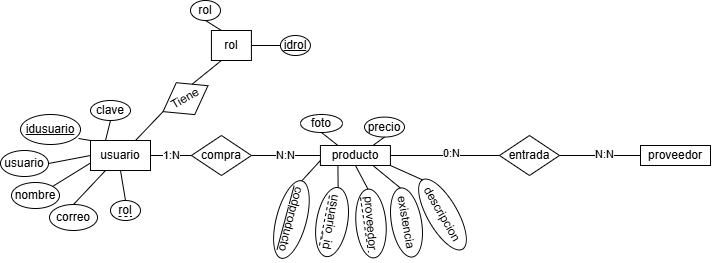

The diagram above was exported from draw.io. Its source (the exported page's mxGraphModel, read from the mxfile embedded in the PNG):
<mxGraphModel dx="607" dy="299" grid="1" gridSize="10" guides="1" tooltips="1" connect="1" arrows="1" fold="1" page="1" pageScale="1" pageWidth="827" pageHeight="1169" math="0" shadow="0">
  <root>
    <mxCell id="0" />
    <mxCell id="1" parent="0" />
    <mxCell id="dOlcin2d__E6XggMP0FC-2" value="usuario" style="rounded=0;whiteSpace=wrap;html=1;" parent="1" vertex="1">
      <mxGeometry x="100" y="170" width="60" height="30" as="geometry" />
    </mxCell>
    <mxCell id="dOlcin2d__E6XggMP0FC-4" value="Tiene" style="rhombus;whiteSpace=wrap;html=1;rotation=-30;" parent="1" vertex="1">
      <mxGeometry x="169.09" y="109.75" width="51.83" height="36.83" as="geometry" />
    </mxCell>
    <mxCell id="dOlcin2d__E6XggMP0FC-7" value="" style="endArrow=none;html=1;rounded=0;exitX=0.75;exitY=0;exitDx=0;exitDy=0;entryX=0;entryY=0.5;entryDx=0;entryDy=0;" parent="1" source="dOlcin2d__E6XggMP0FC-2" target="dOlcin2d__E6XggMP0FC-4" edge="1">
      <mxGeometry width="50" height="50" relative="1" as="geometry">
        <mxPoint x="180" y="145" as="sourcePoint" />
        <mxPoint x="390" y="40" as="targetPoint" />
        <Array as="points" />
      </mxGeometry>
    </mxCell>
    <mxCell id="dOlcin2d__E6XggMP0FC-9" value="rol" style="rounded=0;whiteSpace=wrap;html=1;" parent="1" vertex="1">
      <mxGeometry x="220.92000000000002" y="60" width="40" height="30" as="geometry" />
    </mxCell>
    <mxCell id="dOlcin2d__E6XggMP0FC-10" value="" style="endArrow=none;html=1;rounded=0;entryX=0.25;entryY=1;entryDx=0;entryDy=0;exitX=1;exitY=0;exitDx=0;exitDy=0;" parent="1" source="dOlcin2d__E6XggMP0FC-4" target="dOlcin2d__E6XggMP0FC-9" edge="1">
      <mxGeometry width="50" height="50" relative="1" as="geometry">
        <mxPoint x="330" y="140" as="sourcePoint" />
        <mxPoint x="380" y="90" as="targetPoint" />
        <Array as="points" />
      </mxGeometry>
    </mxCell>
    <mxCell id="dOlcin2d__E6XggMP0FC-12" value="&lt;u&gt;idrol&lt;/u&gt;" style="ellipse;whiteSpace=wrap;html=1;" parent="1" vertex="1">
      <mxGeometry x="289.92" y="65" width="30" height="20" as="geometry" />
    </mxCell>
    <mxCell id="8ZwLhAoqIF4Iw6Uix908-1" value="rol" style="ellipse;whiteSpace=wrap;html=1;" parent="1" vertex="1">
      <mxGeometry x="200" y="30" width="30" height="20" as="geometry" />
    </mxCell>
    <mxCell id="8ZwLhAoqIF4Iw6Uix908-2" value="" style="endArrow=none;html=1;rounded=0;exitX=1;exitY=0.5;exitDx=0;exitDy=0;entryX=0;entryY=0.5;entryDx=0;entryDy=0;" parent="1" source="dOlcin2d__E6XggMP0FC-9" target="dOlcin2d__E6XggMP0FC-12" edge="1">
      <mxGeometry width="50" height="50" relative="1" as="geometry">
        <mxPoint x="300" y="120" as="sourcePoint" />
        <mxPoint x="300" y="70" as="targetPoint" />
      </mxGeometry>
    </mxCell>
    <mxCell id="8ZwLhAoqIF4Iw6Uix908-3" value="" style="endArrow=none;html=1;rounded=0;entryX=0.5;entryY=1;entryDx=0;entryDy=0;exitX=0.25;exitY=0;exitDx=0;exitDy=0;" parent="1" source="dOlcin2d__E6XggMP0FC-9" target="8ZwLhAoqIF4Iw6Uix908-1" edge="1">
      <mxGeometry width="50" height="50" relative="1" as="geometry">
        <mxPoint x="390" y="250" as="sourcePoint" />
        <mxPoint x="440" y="200" as="targetPoint" />
      </mxGeometry>
    </mxCell>
    <mxCell id="8ZwLhAoqIF4Iw6Uix908-4" value="&lt;u&gt;idusuario&lt;/u&gt;" style="ellipse;whiteSpace=wrap;html=1;" parent="1" vertex="1">
      <mxGeometry x="30" y="144" width="60" height="30" as="geometry" />
    </mxCell>
    <mxCell id="8ZwLhAoqIF4Iw6Uix908-5" value="usuario" style="ellipse;whiteSpace=wrap;html=1;" parent="1" vertex="1">
      <mxGeometry x="10" y="180" width="48" height="26" as="geometry" />
    </mxCell>
    <mxCell id="8ZwLhAoqIF4Iw6Uix908-7" value="nombre" style="ellipse;whiteSpace=wrap;html=1;" parent="1" vertex="1">
      <mxGeometry x="21" y="212" width="48" height="26" as="geometry" />
    </mxCell>
    <mxCell id="8ZwLhAoqIF4Iw6Uix908-8" value="correo" style="ellipse;whiteSpace=wrap;html=1;" parent="1" vertex="1">
      <mxGeometry x="59" y="234" width="48" height="26" as="geometry" />
    </mxCell>
    <mxCell id="8ZwLhAoqIF4Iw6Uix908-9" value="&lt;div style=&quot;text-align: justify;&quot;&gt;&lt;span style=&quot;background-color: initial;&quot;&gt;rol&lt;/span&gt;&lt;/div&gt;" style="ellipse;whiteSpace=wrap;html=1;" parent="1" vertex="1">
      <mxGeometry x="120" y="230" width="30" height="20" as="geometry" />
    </mxCell>
    <mxCell id="8ZwLhAoqIF4Iw6Uix908-10" value="clave" style="ellipse;whiteSpace=wrap;html=1;" parent="1" vertex="1">
      <mxGeometry x="100" y="130" width="40" height="20" as="geometry" />
    </mxCell>
    <mxCell id="8ZwLhAoqIF4Iw6Uix908-11" value="" style="endArrow=none;html=1;rounded=0;entryX=0.5;entryY=1;entryDx=0;entryDy=0;exitX=0.5;exitY=0;exitDx=0;exitDy=0;" parent="1" source="8ZwLhAoqIF4Iw6Uix908-9" target="dOlcin2d__E6XggMP0FC-2" edge="1">
      <mxGeometry width="50" height="50" relative="1" as="geometry">
        <mxPoint x="260" y="290" as="sourcePoint" />
        <mxPoint x="310" y="240" as="targetPoint" />
      </mxGeometry>
    </mxCell>
    <mxCell id="8ZwLhAoqIF4Iw6Uix908-12" value="" style="endArrow=none;html=1;rounded=0;entryX=0.25;entryY=1;entryDx=0;entryDy=0;exitX=0.5;exitY=0;exitDx=0;exitDy=0;" parent="1" source="8ZwLhAoqIF4Iw6Uix908-8" target="dOlcin2d__E6XggMP0FC-2" edge="1">
      <mxGeometry width="50" height="50" relative="1" as="geometry">
        <mxPoint x="390" y="250" as="sourcePoint" />
        <mxPoint x="440" y="200" as="targetPoint" />
      </mxGeometry>
    </mxCell>
    <mxCell id="8ZwLhAoqIF4Iw6Uix908-13" value="" style="endArrow=none;html=1;rounded=0;entryX=0;entryY=0.75;entryDx=0;entryDy=0;exitX=1;exitY=0;exitDx=0;exitDy=0;" parent="1" source="8ZwLhAoqIF4Iw6Uix908-7" target="dOlcin2d__E6XggMP0FC-2" edge="1">
      <mxGeometry width="50" height="50" relative="1" as="geometry">
        <mxPoint x="220" y="300" as="sourcePoint" />
        <mxPoint x="270" y="250" as="targetPoint" />
      </mxGeometry>
    </mxCell>
    <mxCell id="8ZwLhAoqIF4Iw6Uix908-14" value="" style="endArrow=none;html=1;rounded=0;entryX=0;entryY=0.5;entryDx=0;entryDy=0;exitX=1;exitY=0.5;exitDx=0;exitDy=0;" parent="1" source="8ZwLhAoqIF4Iw6Uix908-5" target="dOlcin2d__E6XggMP0FC-2" edge="1">
      <mxGeometry width="50" height="50" relative="1" as="geometry">
        <mxPoint x="270" y="320" as="sourcePoint" />
        <mxPoint x="320" y="270" as="targetPoint" />
      </mxGeometry>
    </mxCell>
    <mxCell id="8ZwLhAoqIF4Iw6Uix908-15" value="" style="endArrow=none;html=1;rounded=0;entryX=0;entryY=0;entryDx=0;entryDy=0;exitX=0.967;exitY=0.8;exitDx=0;exitDy=0;exitPerimeter=0;" parent="1" source="8ZwLhAoqIF4Iw6Uix908-4" target="dOlcin2d__E6XggMP0FC-2" edge="1">
      <mxGeometry width="50" height="50" relative="1" as="geometry">
        <mxPoint x="390" y="250" as="sourcePoint" />
        <mxPoint x="440" y="200" as="targetPoint" />
      </mxGeometry>
    </mxCell>
    <mxCell id="8ZwLhAoqIF4Iw6Uix908-16" value="" style="endArrow=none;html=1;rounded=0;entryX=0.5;entryY=1;entryDx=0;entryDy=0;exitX=0.25;exitY=0;exitDx=0;exitDy=0;" parent="1" source="dOlcin2d__E6XggMP0FC-2" target="8ZwLhAoqIF4Iw6Uix908-10" edge="1">
      <mxGeometry width="50" height="50" relative="1" as="geometry">
        <mxPoint x="230" y="290" as="sourcePoint" />
        <mxPoint x="280" y="240" as="targetPoint" />
      </mxGeometry>
    </mxCell>
    <mxCell id="8ZwLhAoqIF4Iw6Uix908-18" value="compra" style="rhombus;whiteSpace=wrap;html=1;" parent="1" vertex="1">
      <mxGeometry x="200.92" y="165" width="60" height="40" as="geometry" />
    </mxCell>
    <mxCell id="8ZwLhAoqIF4Iw6Uix908-19" value="1:N" style="endArrow=none;html=1;rounded=0;entryX=1;entryY=0.5;entryDx=0;entryDy=0;exitX=0;exitY=0.5;exitDx=0;exitDy=0;" parent="1" source="8ZwLhAoqIF4Iw6Uix908-18" target="dOlcin2d__E6XggMP0FC-2" edge="1">
      <mxGeometry x="-0.0225" width="50" height="50" relative="1" as="geometry">
        <mxPoint x="269.92" y="234" as="sourcePoint" />
        <mxPoint x="319.92" y="184" as="targetPoint" />
        <mxPoint as="offset" />
      </mxGeometry>
    </mxCell>
    <mxCell id="8ZwLhAoqIF4Iw6Uix908-21" value="producto" style="rounded=0;whiteSpace=wrap;html=1;" parent="1" vertex="1">
      <mxGeometry x="329.92" y="175" width="70" height="20" as="geometry" />
    </mxCell>
    <mxCell id="8ZwLhAoqIF4Iw6Uix908-22" value="N:N" style="endArrow=none;html=1;rounded=0;exitX=1;exitY=0.5;exitDx=0;exitDy=0;entryX=0;entryY=0.5;entryDx=0;entryDy=0;" parent="1" source="8ZwLhAoqIF4Iw6Uix908-18" target="8ZwLhAoqIF4Iw6Uix908-21" edge="1">
      <mxGeometry width="50" height="50" relative="1" as="geometry">
        <mxPoint x="290" y="170" as="sourcePoint" />
        <mxPoint x="340" y="120" as="targetPoint" />
      </mxGeometry>
    </mxCell>
    <mxCell id="8ZwLhAoqIF4Iw6Uix908-23" value="entrada" style="rhombus;whiteSpace=wrap;html=1;" parent="1" vertex="1">
      <mxGeometry x="509" y="165" width="60" height="40" as="geometry" />
    </mxCell>
    <mxCell id="8ZwLhAoqIF4Iw6Uix908-24" value="" style="endArrow=none;html=1;rounded=0;exitX=1;exitY=0.5;exitDx=0;exitDy=0;entryX=0;entryY=0.5;entryDx=0;entryDy=0;" parent="1" source="8ZwLhAoqIF4Iw6Uix908-21" target="8ZwLhAoqIF4Iw6Uix908-23" edge="1">
      <mxGeometry width="50" height="50" relative="1" as="geometry">
        <mxPoint x="390" y="200" as="sourcePoint" />
        <mxPoint x="440" y="150" as="targetPoint" />
      </mxGeometry>
    </mxCell>
    <mxCell id="8ZwLhAoqIF4Iw6Uix908-26" value="0:N" style="edgeLabel;html=1;align=center;verticalAlign=middle;resizable=0;points=[];" parent="8ZwLhAoqIF4Iw6Uix908-24" vertex="1" connectable="0">
      <mxGeometry x="0.1071" y="2" relative="1" as="geometry">
        <mxPoint as="offset" />
      </mxGeometry>
    </mxCell>
    <mxCell id="8ZwLhAoqIF4Iw6Uix908-27" value="proveedor" style="rounded=0;whiteSpace=wrap;html=1;" parent="1" vertex="1">
      <mxGeometry x="650" y="175" width="70" height="20" as="geometry" />
    </mxCell>
    <mxCell id="8ZwLhAoqIF4Iw6Uix908-28" value="" style="endArrow=none;html=1;rounded=0;entryX=0;entryY=0.5;entryDx=0;entryDy=0;exitX=1;exitY=0.5;exitDx=0;exitDy=0;" parent="1" source="8ZwLhAoqIF4Iw6Uix908-23" target="8ZwLhAoqIF4Iw6Uix908-27" edge="1">
      <mxGeometry width="50" height="50" relative="1" as="geometry">
        <mxPoint x="520" y="260" as="sourcePoint" />
        <mxPoint x="570" y="210" as="targetPoint" />
      </mxGeometry>
    </mxCell>
    <mxCell id="8ZwLhAoqIF4Iw6Uix908-29" value="N:N" style="edgeLabel;html=1;align=center;verticalAlign=middle;resizable=0;points=[];" parent="8ZwLhAoqIF4Iw6Uix908-28" vertex="1" connectable="0">
      <mxGeometry x="0.1081" y="1" relative="1" as="geometry">
        <mxPoint as="offset" />
      </mxGeometry>
    </mxCell>
    <mxCell id="h6Zdo3hOKjeHyHyATPNS-1" value="&lt;u&gt;codproducto&lt;/u&gt;" style="ellipse;whiteSpace=wrap;html=1;rotation=105;" vertex="1" parent="1">
      <mxGeometry x="260.92" y="234" width="80" height="30" as="geometry" />
    </mxCell>
    <mxCell id="h6Zdo3hOKjeHyHyATPNS-2" value="proveedor" style="ellipse;whiteSpace=wrap;html=1;rotation=85;" vertex="1" parent="1">
      <mxGeometry x="346" y="238" width="69" height="30" as="geometry" />
    </mxCell>
    <mxCell id="h6Zdo3hOKjeHyHyATPNS-3" value="foto" style="ellipse;whiteSpace=wrap;html=1;" vertex="1" parent="1">
      <mxGeometry x="310" y="144" width="42" height="18" as="geometry" />
    </mxCell>
    <mxCell id="h6Zdo3hOKjeHyHyATPNS-4" value="existencia" style="ellipse;whiteSpace=wrap;html=1;rotation=80;" vertex="1" parent="1">
      <mxGeometry x="381" y="237" width="70" height="30" as="geometry" />
    </mxCell>
    <mxCell id="h6Zdo3hOKjeHyHyATPNS-5" value="usuario_id" style="ellipse;whiteSpace=wrap;html=1;rotation=100;" vertex="1" parent="1">
      <mxGeometry x="306.54" y="236.07" width="70" height="31" as="geometry" />
    </mxCell>
    <mxCell id="h6Zdo3hOKjeHyHyATPNS-6" value="precio" style="ellipse;whiteSpace=wrap;html=1;" vertex="1" parent="1">
      <mxGeometry x="374" y="146.58" width="40" height="20" as="geometry" />
    </mxCell>
    <mxCell id="h6Zdo3hOKjeHyHyATPNS-7" value="descripcion" style="ellipse;whiteSpace=wrap;html=1;rotation=60;" vertex="1" parent="1">
      <mxGeometry x="412" y="229" width="80" height="30" as="geometry" />
    </mxCell>
    <mxCell id="h6Zdo3hOKjeHyHyATPNS-9" value="" style="endArrow=none;html=1;rounded=0;entryX=0;entryY=0.75;entryDx=0;entryDy=0;exitX=0;exitY=0.5;exitDx=0;exitDy=0;" edge="1" parent="1" source="h6Zdo3hOKjeHyHyATPNS-1" target="8ZwLhAoqIF4Iw6Uix908-21">
      <mxGeometry width="50" height="50" relative="1" as="geometry">
        <mxPoint x="180" y="330" as="sourcePoint" />
        <mxPoint x="230" y="280" as="targetPoint" />
      </mxGeometry>
    </mxCell>
    <mxCell id="h6Zdo3hOKjeHyHyATPNS-10" value="" style="endArrow=none;dashed=1;html=1;rounded=0;" edge="1" parent="1">
      <mxGeometry width="50" height="50" relative="1" as="geometry">
        <mxPoint x="128" y="246" as="sourcePoint" />
        <mxPoint x="141" y="246" as="targetPoint" />
      </mxGeometry>
    </mxCell>
    <mxCell id="h6Zdo3hOKjeHyHyATPNS-11" value="" style="endArrow=none;dashed=1;html=1;rounded=0;" edge="1" parent="1">
      <mxGeometry width="50" height="50" relative="1" as="geometry">
        <mxPoint x="370" y="227" as="sourcePoint" />
        <mxPoint x="378" y="282" as="targetPoint" />
        <Array as="points" />
      </mxGeometry>
    </mxCell>
    <mxCell id="h6Zdo3hOKjeHyHyATPNS-12" value="" style="endArrow=none;dashed=1;html=1;rounded=0;" edge="1" parent="1">
      <mxGeometry width="50" height="50" relative="1" as="geometry">
        <mxPoint x="339" y="225" as="sourcePoint" />
        <mxPoint x="329" y="275" as="targetPoint" />
        <Array as="points" />
      </mxGeometry>
    </mxCell>
    <mxCell id="h6Zdo3hOKjeHyHyATPNS-13" value="" style="endArrow=none;html=1;rounded=0;entryX=0.25;entryY=1;entryDx=0;entryDy=0;exitX=0;exitY=0.5;exitDx=0;exitDy=0;" edge="1" parent="1" source="h6Zdo3hOKjeHyHyATPNS-5" target="8ZwLhAoqIF4Iw6Uix908-21">
      <mxGeometry width="50" height="50" relative="1" as="geometry">
        <mxPoint x="280" y="380" as="sourcePoint" />
        <mxPoint x="330" y="330" as="targetPoint" />
      </mxGeometry>
    </mxCell>
    <mxCell id="h6Zdo3hOKjeHyHyATPNS-14" value="" style="endArrow=none;html=1;rounded=0;entryX=0.5;entryY=1;entryDx=0;entryDy=0;exitX=0;exitY=0.5;exitDx=0;exitDy=0;" edge="1" parent="1" source="h6Zdo3hOKjeHyHyATPNS-2" target="8ZwLhAoqIF4Iw6Uix908-21">
      <mxGeometry width="50" height="50" relative="1" as="geometry">
        <mxPoint x="358" y="227" as="sourcePoint" />
        <mxPoint x="357" y="205" as="targetPoint" />
      </mxGeometry>
    </mxCell>
    <mxCell id="h6Zdo3hOKjeHyHyATPNS-15" value="" style="endArrow=none;html=1;rounded=0;entryX=0.75;entryY=1;entryDx=0;entryDy=0;exitX=0;exitY=0.5;exitDx=0;exitDy=0;" edge="1" parent="1" source="h6Zdo3hOKjeHyHyATPNS-4" target="8ZwLhAoqIF4Iw6Uix908-21">
      <mxGeometry width="50" height="50" relative="1" as="geometry">
        <mxPoint x="395" y="237" as="sourcePoint" />
        <mxPoint x="394" y="215" as="targetPoint" />
      </mxGeometry>
    </mxCell>
    <mxCell id="h6Zdo3hOKjeHyHyATPNS-18" value="" style="endArrow=none;html=1;rounded=0;entryX=1;entryY=1;entryDx=0;entryDy=0;exitX=0;exitY=0.5;exitDx=0;exitDy=0;" edge="1" parent="1" source="h6Zdo3hOKjeHyHyATPNS-7" target="8ZwLhAoqIF4Iw6Uix908-21">
      <mxGeometry width="50" height="50" relative="1" as="geometry">
        <mxPoint x="360" y="300" as="sourcePoint" />
        <mxPoint x="410" y="250" as="targetPoint" />
      </mxGeometry>
    </mxCell>
    <mxCell id="h6Zdo3hOKjeHyHyATPNS-19" value="" style="endArrow=none;html=1;rounded=0;entryX=0.5;entryY=1;entryDx=0;entryDy=0;exitX=0.25;exitY=0;exitDx=0;exitDy=0;" edge="1" parent="1" source="8ZwLhAoqIF4Iw6Uix908-21" target="h6Zdo3hOKjeHyHyATPNS-3">
      <mxGeometry width="50" height="50" relative="1" as="geometry">
        <mxPoint x="160" y="330" as="sourcePoint" />
        <mxPoint x="210" y="280" as="targetPoint" />
      </mxGeometry>
    </mxCell>
    <mxCell id="h6Zdo3hOKjeHyHyATPNS-21" value="" style="endArrow=none;html=1;rounded=0;entryX=0.5;entryY=1;entryDx=0;entryDy=0;exitX=0.75;exitY=0;exitDx=0;exitDy=0;" edge="1" parent="1" source="8ZwLhAoqIF4Iw6Uix908-21" target="h6Zdo3hOKjeHyHyATPNS-6">
      <mxGeometry width="50" height="50" relative="1" as="geometry">
        <mxPoint x="510" y="310" as="sourcePoint" />
        <mxPoint x="560" y="260" as="targetPoint" />
      </mxGeometry>
    </mxCell>
  </root>
</mxGraphModel>